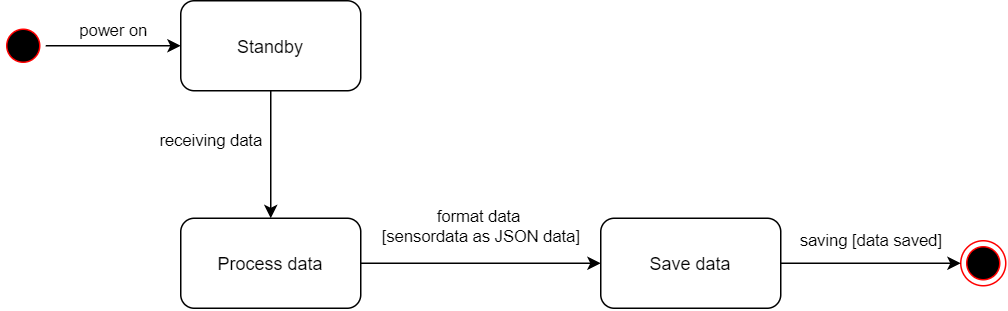

The diagram above was exported from draw.io. Its source (the exported page's mxGraphModel, read from the mxfile embedded in the PNG):
<mxGraphModel dx="918" dy="729" grid="1" gridSize="10" guides="1" tooltips="1" connect="1" arrows="1" fold="1" page="1" pageScale="1" pageWidth="2336" pageHeight="1654" math="0" shadow="0">
  <root>
    <mxCell id="0" />
    <mxCell id="1" parent="0" />
    <mxCell id="cff00IEzzUKTGM9sE7zf-1" value="Standby" style="rounded=1;whiteSpace=wrap;html=1;" vertex="1" parent="1">
      <mxGeometry x="180" y="115" width="120" height="60" as="geometry" />
    </mxCell>
    <mxCell id="cff00IEzzUKTGM9sE7zf-2" value="" style="ellipse;html=1;shape=startState;fillColor=#000000;strokeColor=#ff0000;" vertex="1" parent="1">
      <mxGeometry x="60" y="130" width="30" height="30" as="geometry" />
    </mxCell>
    <mxCell id="cff00IEzzUKTGM9sE7zf-4" value="" style="endArrow=classic;html=1;rounded=0;exitX=1;exitY=0.5;exitDx=0;exitDy=0;entryX=0;entryY=0.5;entryDx=0;entryDy=0;" edge="1" parent="1" source="cff00IEzzUKTGM9sE7zf-2" target="cff00IEzzUKTGM9sE7zf-1">
      <mxGeometry relative="1" as="geometry">
        <mxPoint x="110" y="220" as="sourcePoint" />
        <mxPoint x="210" y="220" as="targetPoint" />
      </mxGeometry>
    </mxCell>
    <mxCell id="cff00IEzzUKTGM9sE7zf-5" value="power on" style="edgeLabel;resizable=0;html=1;align=center;verticalAlign=middle;" connectable="0" vertex="1" parent="cff00IEzzUKTGM9sE7zf-4">
      <mxGeometry relative="1" as="geometry">
        <mxPoint y="-10" as="offset" />
      </mxGeometry>
    </mxCell>
    <mxCell id="cff00IEzzUKTGM9sE7zf-14" value="Process data" style="rounded=1;whiteSpace=wrap;html=1;" vertex="1" parent="1">
      <mxGeometry x="180" y="260" width="120" height="60" as="geometry" />
    </mxCell>
    <mxCell id="cff00IEzzUKTGM9sE7zf-15" value="" style="ellipse;html=1;shape=endState;fillColor=#000000;strokeColor=#ff0000;" vertex="1" parent="1">
      <mxGeometry x="700" y="275" width="30" height="30" as="geometry" />
    </mxCell>
    <mxCell id="cff00IEzzUKTGM9sE7zf-16" value="Save data" style="rounded=1;whiteSpace=wrap;html=1;" vertex="1" parent="1">
      <mxGeometry x="460" y="260" width="120" height="60" as="geometry" />
    </mxCell>
    <mxCell id="cff00IEzzUKTGM9sE7zf-17" value="" style="endArrow=classic;html=1;rounded=0;exitX=1;exitY=0.5;exitDx=0;exitDy=0;entryX=0;entryY=0.5;entryDx=0;entryDy=0;" edge="1" parent="1" source="cff00IEzzUKTGM9sE7zf-14" target="cff00IEzzUKTGM9sE7zf-16">
      <mxGeometry relative="1" as="geometry">
        <mxPoint x="260" y="365" as="sourcePoint" />
        <mxPoint x="390" y="365" as="targetPoint" />
      </mxGeometry>
    </mxCell>
    <mxCell id="cff00IEzzUKTGM9sE7zf-18" value="format data &lt;br&gt;[sensordata as JSON data]" style="edgeLabel;resizable=0;html=1;align=center;verticalAlign=middle;" connectable="0" vertex="1" parent="cff00IEzzUKTGM9sE7zf-17">
      <mxGeometry relative="1" as="geometry">
        <mxPoint y="-25" as="offset" />
      </mxGeometry>
    </mxCell>
    <mxCell id="cff00IEzzUKTGM9sE7zf-19" value="" style="endArrow=classic;html=1;rounded=0;exitX=1;exitY=0.5;exitDx=0;exitDy=0;entryX=0;entryY=0.5;entryDx=0;entryDy=0;" edge="1" parent="1" source="cff00IEzzUKTGM9sE7zf-16" target="cff00IEzzUKTGM9sE7zf-15">
      <mxGeometry relative="1" as="geometry">
        <mxPoint x="540" y="320" as="sourcePoint" />
        <mxPoint x="580" y="320" as="targetPoint" />
      </mxGeometry>
    </mxCell>
    <mxCell id="cff00IEzzUKTGM9sE7zf-20" value="saving [data saved]" style="edgeLabel;resizable=0;html=1;align=center;verticalAlign=middle;" connectable="0" vertex="1" parent="cff00IEzzUKTGM9sE7zf-19">
      <mxGeometry relative="1" as="geometry">
        <mxPoint y="-15" as="offset" />
      </mxGeometry>
    </mxCell>
    <mxCell id="cff00IEzzUKTGM9sE7zf-21" value="" style="endArrow=classic;html=1;rounded=0;exitX=0.5;exitY=1;exitDx=0;exitDy=0;entryX=0.5;entryY=0;entryDx=0;entryDy=0;" edge="1" parent="1" source="cff00IEzzUKTGM9sE7zf-1" target="cff00IEzzUKTGM9sE7zf-14">
      <mxGeometry relative="1" as="geometry">
        <mxPoint x="260" y="230" as="sourcePoint" />
        <mxPoint x="350" y="230" as="targetPoint" />
      </mxGeometry>
    </mxCell>
    <mxCell id="cff00IEzzUKTGM9sE7zf-22" value="receiving data" style="edgeLabel;resizable=0;html=1;align=center;verticalAlign=middle;" connectable="0" vertex="1" parent="cff00IEzzUKTGM9sE7zf-21">
      <mxGeometry relative="1" as="geometry">
        <mxPoint x="-40" y="-10" as="offset" />
      </mxGeometry>
    </mxCell>
  </root>
</mxGraphModel>